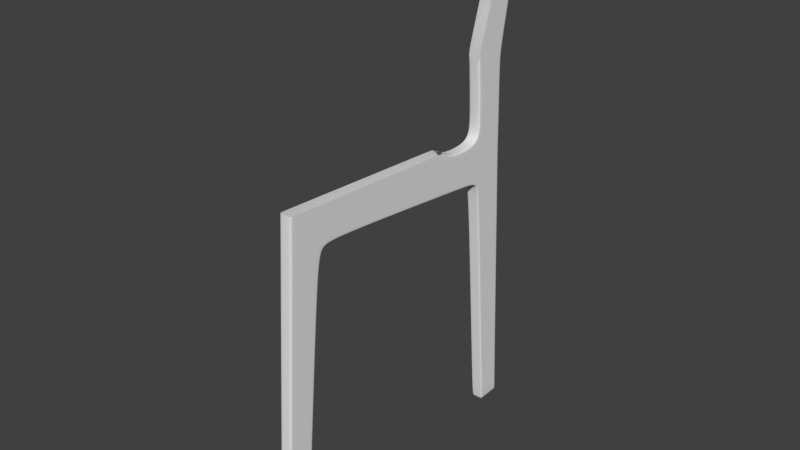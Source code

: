 # Source: chair1.blend  (saved by Blender 2.83.19; exported with 4.5.12 LTS)
import bpy
from mathutils import Matrix  # noqa: F401  (used for matrix-valued properties, if any)

bpy.ops.wm.read_factory_settings(use_empty=True)
scene = bpy.context.scene
scene.name = 'Scene'

# ---- collections
col_collection = bpy.data.collections.new('Collection'); scene.collection.children.link(col_collection)
col_references = bpy.data.collections.new('References'); scene.collection.children.link(col_references)

# ---- world
world_world = bpy.data.worlds.new('World'); scene.world = world_world
world_world.use_nodes = True; world_world.node_tree.nodes.clear()
_N = world_world.node_tree.nodes; _L = world_world.node_tree.links
n0 = _N.new('ShaderNodeOutputWorld'); n0.name = 'World Output'; n0.location = (300, 300)
n1 = _N.new('ShaderNodeBackground'); n1.name = 'Background'; n1.location = (10, 300)
n1.inputs[0].default_value = (0.05088, 0.05088, 0.05088, 1.0)
_L.new(n1.outputs[0], n0.inputs[0])
n0.is_active_output = True
world_world.color = (0.05088, 0.05088, 0.05088)
world_world.use_sun_shadow = False
world_world.sun_shadow_jitter_overblur = 0.0

# ---- meshes
me_cube = bpy.data.meshes.new('Cube')
me_cube.from_pydata([(0.04508, 0.04364, 1.893), (0.04508, 0.08213, -0.09162), (0.04508, 0.05229, 2.246), (0.04508, -0.09162, -0.09162), (0.04508, -0.0157, 0.954), (0.04508, 0.3048, 1.952), (0.04508, 1.538, 1.854), (0.04508, 0.1763, 0.9487), (0.04508, -0.02722, 0.9544), (0.04508, 0.4041, 2.227), (0.04508, 0.3825, 1.977), (0.04508, 0.03061, 1.893), (0.04508, 0.2608, 1.883), (0.04508, 0.2824, 2.234), (0.04508, 0.07488, -0.09162), (0.04508, 0.06589, 2.245), (0.04508, 0.1678, 0.9489), (0.04508, 0.2512, 1.883), (0.04508, 0.0375, 2.005), (0.04508, -0.08179, -0.09162), (0.04508, 1.538, 1.86), (0.04508, 0.3829, 1.982), (0.0, -0.09017, -0.06804), (0.04508, 0.2934, 1.96), (0.0, 0.08426, -0.06817), (0.04508, 0.07697, -0.06816), (0.04508, 0.05262, 2.003), (0.0, 0.05229, 2.246), (0.0, -0.09162, -0.09162), (0.0, 0.08213, -0.09162), (0.0, 0.3048, 1.952), (0.0, 1.456, 2.171), (0.0, 1.538, 1.854), (0.0, 0.1763, 0.9487), (0.0, -0.02722, 0.9544), (0.0, 0.3825, 1.977), (0.04508, -0.09017, -0.06804), (0.0, 0.03061, 1.893), (0.0, 0.2608, 1.883), (0.0, -0.08179, -0.09162), (0.04508, -0.0803, -0.06805), (0.0, 0.07488, -0.09162), (0.04508, 0.08426, -0.06817), (0.0, 0.0375, 2.005), (0.04508, 0.05006, 2.209), (0.04508, 0.06389, 2.208), (0.04508, 0.2841, 2.192), (0.04508, 0.4009, 2.19), (0.0, 0.05006, 2.209), (0.0, 1.544, 2.115), (0.04508, 1.762, 1.83), (0.04508, 1.762, 1.836), (0.0, 1.762, 1.83), (0.0, 1.763, 2.112), (0.04508, 1.826, 1.809), (8.649e-08, 1.859, 1.759), (0.04508, 1.83, 1.813), (0.0, 2.005, -0.08856), (0.0, 1.992, -0.05667), (0.0, 1.83, 2.154), (0.04508, 1.864, 1.763), (-6.627e-10, 1.826, 1.809), (0.04508, 1.859, 1.759), (0.04508, 2.088, 1.817), (-9.053e-10, 2.092, 1.769), (0.0, 2.088, 1.817), (0.04508, 2.076, 2.157), (0.0, 2.076, 2.157), (0.04508, 2.092, 1.769), (0.04508, 1.997, -0.05295), (0.04508, 1.992, -0.05667), (0.0, 2.172, -0.04608), (0.04508, 2.172, -0.04608), (0.0, 2.01, -0.08856), (0.04508, 2.01, -0.08856), (0.04508, 2.005, -0.08856), (0.0, 2.185, -0.08856), (0.04508, 2.185, -0.08856), (0.0, 1.847, 2.237), (0.04508, 2.075, 2.24), (0.0, 2.075, 2.24), (0.0, 1.828, 2.564), (0.04508, 2.063, 2.567), (0.0, 2.063, 2.567), (0.04508, 1.844, 2.823), (0.04508, 2.071, 2.758), (0.0, 2.071, 2.758), (0.04508, 2.073, 3.529), (0.0, 2.073, 3.529), (0.04508, 2.059, 2.156), (0.04508, 2.201, 3.602), (0.0, 2.065, 2.662), (0.04508, 2.065, 2.662), (0.0, 1.817, 2.694), (1.089e-16, 2.219, 3.486), (0.04508, 2.055, 2.762), (0.04508, 2.219, 3.486), (0.0, 2.172, -0.08856), (0.04508, 2.159, -0.04658), (0.0, 2.201, 3.602), (0.04508, 2.172, -0.08856), (0.04508, 2.069, 1.817), (0.04508, 2.075, 1.768), (0.04508, 1.456, 2.171), (0.04508, 1.421, 2.173), (0.04508, 1.541, 2.097), (0.04508, 1.544, 2.115), (0.04508, 1.763, 2.112), (0.04508, 1.763, 2.093), (0.04508, 1.83, 2.154), (0.04508, 1.846, 2.146), (0.04508, 1.847, 2.237), (0.04508, 1.864, 2.237), (0.04508, 1.828, 2.564), (0.04508, 1.846, 2.564), (0.04508, 1.831, 2.763), (0.04508, 1.817, 2.694), (0.04508, 2.06, 2.24), (0.04508, 2.047, 2.566), (0.04508, 2.048, 2.67), (0.04508, 2.208, 3.486), (0.04508, 2.192, 3.595), (0.04508, 2.122, 3.663), (0.0, 2.122, 3.663), (0.04508, 2.115, 3.655)], [(88, 87)], [(40, 36, 3, 19), (24, 42, 1, 29), (28, 39, 19, 3), (41, 29, 1, 14), (23, 26, 0, 17), (6, 50, 51, 20), (35, 32, 6, 10), (31, 103, 106, 49), (38, 12, 7, 33), (0, 11, 8, 4), (46, 47, 9, 13), (30, 35, 10, 5), (26, 18, 11, 0), (30, 5, 12, 38), (5, 23, 17, 12), (12, 17, 16, 7), (39, 41, 14, 19), (42, 25, 14, 1), (5, 10, 21, 23), (10, 6, 20, 21), (21, 20, 105, 47), (45, 44, 18, 26), (46, 45, 26, 23), (17, 0, 4, 16), (25, 40, 19, 14), (44, 48, 43, 18), (33, 7, 42, 24), (4, 8, 36, 40), (18, 43, 37, 11), (7, 16, 25, 42), (11, 37, 34, 8), (16, 4, 40, 25), (8, 34, 22, 36), (36, 22, 28, 3), (2, 27, 48, 44), (13, 15, 45, 46), (15, 2, 44, 45), (20, 51, 108, 105), (23, 21, 47, 46), (51, 56, 110, 108), (50, 54, 56, 51), (106, 107, 53, 49), (32, 52, 50, 6), (107, 109, 59, 53), (101, 63, 66, 89), (52, 61, 54, 50), (89, 117, 112, 110), (67, 80, 79, 66), (54, 62, 60, 56), (61, 55, 62, 54), (62, 70, 69, 60), (63, 68, 64, 65), (67, 66, 63, 65), (102, 98, 72, 68), (102, 68, 63, 101), (72, 77, 76, 71), (98, 100, 77, 72), (55, 58, 70, 62), (68, 72, 71, 64), (73, 74, 75, 57), (97, 76, 77, 100), (70, 75, 74, 69), (58, 57, 75, 70), (113, 116, 93, 81), (111, 113, 81, 78), (109, 111, 78, 59), (117, 118, 114, 112), (80, 83, 82, 79), (86, 94, 96, 85), (91, 86, 85, 92), (73, 97, 100, 74), (95, 120, 87, 84), (83, 91, 92, 82), (118, 119, 115, 114), (119, 95, 84, 115), (79, 82, 118, 117), (96, 94, 99, 90), (85, 96, 120, 95), (82, 92, 119, 118), (108, 107, 106, 105), (103, 104, 105, 106), (110, 109, 107, 108), (112, 111, 109, 110), (111, 112, 114, 113), (113, 114, 115, 116), (47, 105, 104, 9), (92, 85, 95, 119), (69, 74, 100, 98), (60, 102, 101, 56), (60, 69, 98, 102), (66, 79, 117, 89), (56, 101, 89, 110), (120, 96, 90, 121), (121, 90, 122, 124), (90, 99, 123, 122), (120, 121, 124, 87)])
_uv = me_cube.uv_layers.new(name='UVMap')
_uv.uv.foreach_set('vector', [0.6225, 0.2358, 0.6225, 0.25, 0.625, 0.25, 0.625, 0.2358, 0.6225, 0.875, 0.6225, 1.0, 0.625, 1.0, 0.625, 0.875, 0.75, 0.5, 0.75, 0.5142, 0.875, 0.5142, 0.875, 0.5, 0.75, 0.7396, 0.75, 0.75, 0.875, 0.75, 0.875, 0.7396, 0.4007, 0.01044, 0.4007, 0.2358, 0.4127, 0.2358, 0.4127, 0.01044, 0.4012, 0.0, 0.4012, 0.0, 0.4007, 0.0, 0.4007, 0.0, 0.4012, 0.875, 0.4012, 0.875, 0.4012, 1.0, 0.4012, 1.0, 0.375, 0.875, 0.375, 0.9531, 0.3789, 0.9531, 0.3789, 0.875, 0.4127, 0.875, 0.4127, 1.0, 0.5131, 1.0, 0.5131, 0.875, 0.4127, 0.2358, 0.4127, 0.25, 0.5131, 0.25, 0.5131, 0.2358, 0.3789, 0.01044, 0.3789, 0.0, 0.375, 0.0, 0.375, 0.01044, 0.4012, 0.875, 0.4012, 0.875, 0.4012, 1.0, 0.4012, 1.0, 0.4007, 0.2358, 0.4007, 0.25, 0.4127, 0.25, 0.4127, 0.2358, 0.4012, 0.875, 0.4012, 1.0, 0.4127, 1.0, 0.4127, 0.875, 0.4012, 0.0, 0.4007, 0.01044, 0.4127, 0.01044, 0.4127, 0.0, 0.4127, 0.0, 0.4127, 0.01044, 0.5131, 0.01044, 0.5131, 0.0, 0.75, 0.5142, 0.75, 0.7396, 0.875, 0.7396, 0.875, 0.5142, 0.6225, 0.0, 0.6225, 0.01044, 0.625, 0.01044, 0.625, 0.0, 0.4012, 0.0, 0.4012, 0.0, 0.4007, 0.0, 0.4007, 0.01044, 0.4012, 0.0, 0.4012, 0.0, 0.4007, 0.0, 0.4007, 0.0, 0.4007, 0.0, 0.4007, 0.0, 0.3805, 0.0, 0.3789, 0.0, 0.3789, 0.2358, 0.3789, 0.25, 0.4007, 0.25, 0.4007, 0.2358, 0.3789, 0.01044, 0.3789, 0.2358, 0.4007, 0.2358, 0.4007, 0.01044, 0.4127, 0.01044, 0.4127, 0.2358, 0.5131, 0.2358, 0.5131, 0.01044, 0.6225, 0.01044, 0.6225, 0.2358, 0.625, 0.2358, 0.625, 0.01044, 0.3789, 0.25, 0.3789, 0.375, 0.4007, 0.375, 0.4007, 0.25, 0.5131, 0.875, 0.5131, 1.0, 0.6225, 1.0, 0.6225, 0.875, 0.5131, 0.2358, 0.5131, 0.25, 0.6225, 0.25, 0.6225, 0.2358, 0.4007, 0.25, 0.4007, 0.375, 0.4127, 0.375, 0.4127, 0.25, 0.5131, 0.0, 0.5131, 0.01044, 0.6225, 0.01044, 0.6225, 0.0, 0.4127, 0.25, 0.4127, 0.375, 0.5131, 0.375, 0.5131, 0.25, 0.5131, 0.01044, 0.5131, 0.2358, 0.6225, 0.2358, 0.6225, 0.01044, 0.5131, 0.25, 0.5131, 0.375, 0.6225, 0.375, 0.6225, 0.25, 0.6225, 0.25, 0.6225, 0.375, 0.625, 0.375, 0.625, 0.25, 0.375, 0.25, 0.375, 0.375, 0.3789, 0.375, 0.3789, 0.25, 0.375, 0.01044, 0.375, 0.2358, 0.3789, 0.2358, 0.3789, 0.01044, 0.375, 0.2358, 0.375, 0.25, 0.3789, 0.25, 0.3789, 0.2358, 0.4007, 0.0, 0.4007, 0.0, 0.3804, 0.0, 0.3805, 0.0, 0.4007, 0.01044, 0.4007, 0.0, 0.3789, 0.0, 0.3789, 0.01044, 0.4007, 0.0, 0.4007, 0.0, 0.3799, 0.0, 0.3804, 0.0, 0.4012, 0.0, 0.4012, 0.0, 0.4007, 0.0, 0.4007, 0.0, 0.3789, 0.9531, 0.3789, 0.9531, 0.3789, 0.875, 0.3789, 0.875, 0.4012, 0.875, 0.4012, 0.875, 0.4012, 1.0, 0.4012, 1.0, 0.3789, 0.9531, 0.3789, 0.9531, 0.3789, 0.875, 0.3789, 0.875, 0.4007, 0.0, 0.4007, 0.0, 0.3789, 0.0, 0.3789, 0.0, 0.4012, 0.875, 0.4012, 0.875, 0.4012, 1.0, 0.4012, 1.0, 0.3789, 0.0, 0.3789, 0.0, 0.3789, 0.0, 0.3789, 0.0, 0.3789, 0.875, 0.3789, 0.875, 0.3789, 1.0, 0.3789, 1.0, 0.4012, 0.0, 0.4012, 0.0, 0.4007, 0.0, 0.4007, 0.0, 0.4012, 0.875, 0.4012, 0.875, 0.4012, 1.0, 0.4012, 1.0, 0.4012, 0.0, 0.4012, 0.0, 0.4007, 0.0, 0.4007, 0.0, 0.4007, 1.0, 0.4007, 1.0, 0.4007, 0.875, 0.4007, 0.875, 0.3789, 0.875, 0.3789, 1.0, 0.4007, 1.0, 0.4007, 0.875, 0.4007, 0.0, 0.4007, 0.0, 0.4007, 0.0, 0.4007, 0.0, 0.4007, 0.0, 0.4007, 0.0, 0.4007, 0.0, 0.4007, 0.0, 0.4007, 1.0, 0.4007, 1.0, 0.4007, 0.875, 0.4007, 0.875, 0.4007, 0.0, 0.4007, 0.0, 0.4007, 0.0, 0.4007, 0.0, 0.4012, 0.875, 0.4012, 0.875, 0.4012, 1.0, 0.4012, 1.0, 0.4007, 1.0, 0.4007, 1.0, 0.4007, 0.875, 0.4007, 0.875, 0.4007, 0.875, 0.4007, 1.0, 0.4012, 1.0, 0.4012, 0.875, 0.4007, 0.875, 0.4007, 0.875, 0.4007, 1.0, 0.4007, 1.0, 0.4012, 0.0, 0.4012, 0.0, 0.4007, 0.0, 0.4007, 0.0, 0.4012, 0.875, 0.4012, 0.875, 0.4012, 1.0, 0.4012, 1.0, 0.3789, 0.9531, 0.3789, 0.9531, 0.3789, 0.875, 0.3789, 0.875, 0.3789, 0.9531, 0.3789, 0.9531, 0.3789, 0.875, 0.3789, 0.875, 0.3789, 0.9531, 0.3789, 0.9531, 0.3789, 0.875, 0.3789, 0.875, 0.3789, 0.0, 0.3789, 0.0, 0.3789, 0.0, 0.3789, 0.0, 0.3789, 0.875, 0.3789, 0.875, 0.3789, 1.0, 0.3789, 1.0, 0.3789, 0.875, 0.3789, 0.875, 0.3789, 1.0, 0.3789, 1.0, 0.3789, 0.875, 0.3789, 0.875, 0.3789, 1.0, 0.3789, 1.0, 0.4007, 0.875, 0.4007, 0.875, 0.4007, 1.0, 0.4007, 1.0, 0.3789, 0.0, 0.3789, 0.0, 0.3789, 0.0, 0.3789, 0.0, 0.3789, 0.875, 0.3789, 0.875, 0.3789, 1.0, 0.3789, 1.0, 0.3789, 0.0, 0.3789, 0.0, 0.3789, 0.0, 0.3789, 0.0, 0.3789, 0.0, 0.3789, 0.0, 0.3789, 0.0, 0.3789, 0.0, 0.3789, 0.0, 0.3789, 0.0, 0.3789, 0.0, 0.3789, 0.0, 0.3789, 1.0, 0.3789, 0.875, 0.3789, 0.875, 0.3789, 1.0, 0.3789, 0.0, 0.3789, 0.0, 0.3789, 0.0, 0.3789, 0.0, 0.3789, 0.0, 0.3789, 0.0, 0.3789, 0.0, 0.3789, 0.0, 0.3804, 0.0, 0.3789, 0.0, 0.3789, 0.0, 0.3805, 0.0, 0.375, 0.9531, 0.375, 1.0, 0.3789, 1.0, 0.3789, 0.9531, 0.3799, 0.0, 0.3789, 0.0, 0.3789, 0.0, 0.3804, 0.0, 0.3789, 0.0, 0.3789, 0.0, 0.3789, 0.0, 0.3789, 0.0, 0.3789, 0.9531, 0.3789, 1.0, 0.3789, 1.0, 0.3789, 0.9531, 0.3789, 0.9531, 0.3789, 1.0, 0.3789, 1.0, 0.3789, 0.9531, 0.3789, 0.0, 0.3804, 0.0, 0.375, 0.0, 0.375, 0.0, 0.3789, 0.0, 0.3789, 0.0, 0.3789, 0.0, 0.3789, 0.0, 0.4007, 0.0, 0.4007, 0.0, 0.4007, 0.0, 0.4007, 0.0, 0.4007, 0.0, 0.4007, 0.0, 0.4007, 0.0, 0.4007, 0.0, 0.4007, 0.0, 0.4007, 0.0, 0.4007, 0.0, 0.4007, 0.0, 0.3789, 0.0, 0.3789, 0.0, 0.3789, 0.0, 0.3789, 0.0, 0.4007, 0.0, 0.4007, 0.0, 0.3789, 0.0, 0.3795, 0.0, 0.3789, 0.0, 0.3789, 0.0, 0.3789, 0.0, 0.3789, 0.0, 0.3789, 0.0, 0.3789, 0.0, 0.3789, 0.0, 0.3789, 0.0, 0.3789, 1.0, 0.3789, 0.875, 0.3789, 0.875, 0.3789, 1.0, 0.3789, 0.0, 0.3789, 0.0, 0.3789, 0.0, 0.3789, 0.0])
me_cube.use_remesh_fix_poles = True
me_cube.use_remesh_preserve_attributes = False
me_cube.use_mirror_vertex_groups = False
me_cube.update()

# ---- objects
ob_cube = bpy.data.objects.new('Cube', me_cube)
ob_reference_bottom = bpy.data.objects.new('Reference bottom', None)
ob_reference_front = bpy.data.objects.new('Reference front', None)
ob_reference_side = bpy.data.objects.new('Reference side', None)

# ---- transforms, parenting, visibility, modifiers, constraints
ob_cube.location = (1.275, -1.068, 0.0923)
ob_cube.lineart.crease_threshold = 0.0
_m = ob_cube.modifiers.new('Mirror', 'MIRROR')
_m.use_clip = True
_m = ob_cube.modifiers.new('Subdivision', 'SUBSURF')
_m.uv_smooth = 'PRESERVE_CORNERS'
_m.levels = 2
_m.render_levels = 3
ob_reference_bottom.location = (0.0, 0.0, 0.0)
ob_reference_bottom.empty_display_type = 'IMAGE'
ob_reference_bottom.empty_display_size = 5.0
ob_reference_bottom.use_empty_image_alpha = True
ob_reference_bottom.color = (1.0, 1.0, 1.0, 0.5)
ob_reference_bottom.lineart.crease_threshold = 0.0
ob_reference_front.location = (0.0, 1.323, 2.033)
ob_reference_front.rotation_euler = (1.571, -0.0, 3.142)
ob_reference_front.empty_display_type = 'IMAGE'
ob_reference_front.empty_display_size = 5.0
ob_reference_front.use_empty_image_alpha = True
ob_reference_front.color = (1.0, 1.0, 1.0, 0.5084)
ob_reference_front.lineart.crease_threshold = 0.0
ob_reference_side.location = (-2.472, 0.0, 2.033)
ob_reference_side.rotation_euler = (1.571, -0.0, 1.571)
ob_reference_side.empty_display_type = 'IMAGE'
ob_reference_side.empty_display_size = 5.0
ob_reference_side.use_empty_image_alpha = True
ob_reference_side.color = (1.0, 1.0, 1.0, 0.5)
ob_reference_side.lineart.crease_threshold = 0.0

# ---- collection membership
col_collection.objects.link(ob_cube)
col_references.objects.link(ob_reference_bottom)
col_references.objects.link(ob_reference_front)
col_references.objects.link(ob_reference_side)

# ---- scene / render settings (as saved in the file)
scene.frame_start = 1; scene.frame_end = 250; scene.frame_set(1)
scene.render.engine = 'CYCLES'
scene.render.fps = 30
scene.cycles.feature_set = 'EXPERIMENTAL'
scene.cycles.use_denoising = False
scene.cycles.samples = 128
scene.cycles.sampling_pattern = 'TABULATED_SOBOL'
scene.cycles.use_adaptive_sampling = False
scene.cycles.use_light_tree = False
scene.view_settings.view_transform = 'Standard'
bpy.context.view_layer.update()

# ---- added for rendering (the .blend has no active camera and no usable light): camera, sun
cam_auto = bpy.data.cameras.new('AutoCamera')
cam_auto.lens = 50.0
cam_auto.sensor_width = 36.0
cam_auto.clip_end = 1000.0
ob_auto_camera = bpy.data.objects.new('AutoCamera', cam_auto)
scene.collection.objects.link(ob_auto_camera)
ob_auto_camera.location = (5.35479, -4.90003, 5.14229)
ob_auto_camera.rotation_euler = (1.09748, -7.21219e-08, 0.694738)
scene.camera = ob_auto_camera
light_auto_sun = bpy.data.lights.new('AutoSun', 'SUN')
light_auto_sun.energy = 3.0
light_auto_sun.angle = 0.0523599
ob_auto_sun = bpy.data.objects.new('AutoSun', light_auto_sun)
scene.collection.objects.link(ob_auto_sun)
ob_auto_sun.rotation_euler = (0.872665, 0.174533, 0.523599)
bpy.context.view_layer.update()
